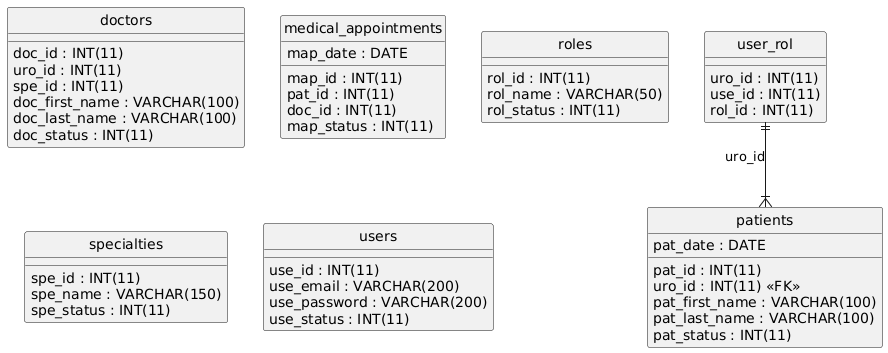

The diagram above was rendered by PlantUML. Its source (embedded in the PNG):
@startuml
hide circle
skinparam linetype ortho

entity "doctors" as doctors {
  doc_id : INT(11)
  uro_id : INT(11)
  spe_id : INT(11)
  doc_first_name : VARCHAR(100)
  doc_last_name : VARCHAR(100)
  doc_status : INT(11)
}

entity "medical_appointments" as medical_appointments {
  map_id : INT(11)
  pat_id : INT(11)
  doc_id : INT(11)
  map_date : DATE
  map_status : INT(11)
}

entity "patients" as patients {
  pat_id : INT(11)
  uro_id : INT(11) <<FK>>
  pat_first_name : VARCHAR(100)
  pat_last_name : VARCHAR(100)
  pat_date : DATE
  pat_status : INT(11)
}

entity "roles" as roles {
  rol_id : INT(11)
  rol_name : VARCHAR(50)
  rol_status : INT(11)
}

entity "specialties" as specialties {
  spe_id : INT(11)
  spe_name : VARCHAR(150)
  spe_status : INT(11)
}

entity "users" as users {
  use_id : INT(11)
  use_email : VARCHAR(200)
  use_password : VARCHAR(200)
  use_status : INT(11)
}

entity "user_rol" as user_rol {
  uro_id : INT(11)
  use_id : INT(11)
  rol_id : INT(11)
}

user_rol ||--|{ patients : "uro_id"
@enduml